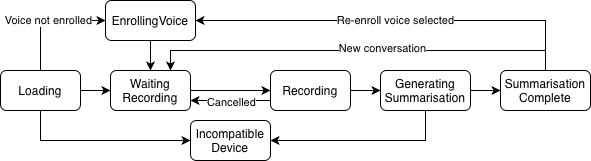

The diagram above was exported from draw.io. Its source (the exported page's mxGraphModel, read from the mxfile embedded in the PNG):
<mxGraphModel dx="1294" dy="910" grid="1" gridSize="10" guides="1" tooltips="1" connect="1" arrows="1" fold="1" page="1" pageScale="1" pageWidth="827" pageHeight="1169" math="0" shadow="0">
  <root>
    <mxCell id="0" />
    <mxCell id="1" parent="0" />
    <mxCell id="TFMZ_zXOoSQuRr472UKU-23" edge="1" parent="1" source="TFMZ_zXOoSQuRr472UKU-1" style="edgeStyle=orthogonalEdgeStyle;rounded=0;orthogonalLoop=1;jettySize=auto;html=1;exitX=0.5;exitY=1;exitDx=0;exitDy=0;entryX=0;entryY=0.5;entryDx=0;entryDy=0;" target="TFMZ_zXOoSQuRr472UKU-20">
      <mxGeometry relative="1" as="geometry" />
    </mxCell>
    <mxCell id="TFMZ_zXOoSQuRr472UKU-1" parent="1" style="rounded=1;whiteSpace=wrap;html=1;" value="Loading" vertex="1">
      <mxGeometry height="40" width="80" x="70" y="340" as="geometry" />
    </mxCell>
    <mxCell id="TFMZ_zXOoSQuRr472UKU-22" edge="1" parent="1" source="TFMZ_zXOoSQuRr472UKU-3" style="edgeStyle=orthogonalEdgeStyle;rounded=0;orthogonalLoop=1;jettySize=auto;html=1;exitX=0.5;exitY=1;exitDx=0;exitDy=0;entryX=1;entryY=0.5;entryDx=0;entryDy=0;" target="TFMZ_zXOoSQuRr472UKU-20">
      <mxGeometry relative="1" as="geometry" />
    </mxCell>
    <mxCell id="TFMZ_zXOoSQuRr472UKU-3" parent="1" style="rounded=1;whiteSpace=wrap;html=1;" value="Generating&lt;div&gt;Summarisation&lt;/div&gt;" vertex="1">
      <mxGeometry height="40" width="90" x="450" y="340" as="geometry" />
    </mxCell>
    <mxCell id="TFMZ_zXOoSQuRr472UKU-14" edge="1" parent="1" source="TFMZ_zXOoSQuRr472UKU-4" style="edgeStyle=orthogonalEdgeStyle;rounded=0;orthogonalLoop=1;jettySize=auto;html=1;exitX=0;exitY=0.75;exitDx=0;exitDy=0;entryX=1;entryY=0.75;entryDx=0;entryDy=0;" target="TFMZ_zXOoSQuRr472UKU-5">
      <mxGeometry relative="1" as="geometry" />
    </mxCell>
    <mxCell id="TFMZ_zXOoSQuRr472UKU-18" connectable="0" parent="TFMZ_zXOoSQuRr472UKU-14" style="edgeLabel;html=1;align=center;verticalAlign=middle;resizable=0;points=[];" value="&lt;div&gt;Cancelled&lt;br&gt;&lt;/div&gt;" vertex="1">
      <mxGeometry relative="1" x="0.35" y="1" as="geometry">
        <mxPoint x="14" as="offset" />
      </mxGeometry>
    </mxCell>
    <mxCell id="TFMZ_zXOoSQuRr472UKU-4" parent="1" style="rounded=1;whiteSpace=wrap;html=1;" value="Recording" vertex="1">
      <mxGeometry height="40" width="80" x="340" y="340" as="geometry" />
    </mxCell>
    <mxCell id="TFMZ_zXOoSQuRr472UKU-5" parent="1" style="rounded=1;whiteSpace=wrap;html=1;" value="Waiting&lt;div&gt;Recording&lt;/div&gt;" vertex="1">
      <mxGeometry height="40" width="80" x="180" y="340" as="geometry" />
    </mxCell>
    <mxCell id="TFMZ_zXOoSQuRr472UKU-6" edge="1" parent="1" source="TFMZ_zXOoSQuRr472UKU-1" style="endArrow=classic;html=1;rounded=0;exitX=1;exitY=0.5;exitDx=0;exitDy=0;entryX=0;entryY=0.5;entryDx=0;entryDy=0;" target="TFMZ_zXOoSQuRr472UKU-5" value="">
      <mxGeometry height="50" relative="1" width="50" as="geometry">
        <mxPoint x="390" y="490" as="sourcePoint" />
        <mxPoint x="440" y="440" as="targetPoint" />
      </mxGeometry>
    </mxCell>
    <mxCell id="TFMZ_zXOoSQuRr472UKU-7" edge="1" parent="1" source="TFMZ_zXOoSQuRr472UKU-5" style="endArrow=classic;html=1;rounded=0;exitX=1;exitY=0.5;exitDx=0;exitDy=0;entryX=0;entryY=0.5;entryDx=0;entryDy=0;" target="TFMZ_zXOoSQuRr472UKU-4" value="">
      <mxGeometry height="50" relative="1" width="50" as="geometry">
        <Array as="points" />
        <mxPoint x="220" y="380" as="sourcePoint" />
        <mxPoint x="250" y="380" as="targetPoint" />
      </mxGeometry>
    </mxCell>
    <mxCell id="TFMZ_zXOoSQuRr472UKU-8" edge="1" parent="1" source="TFMZ_zXOoSQuRr472UKU-4" style="endArrow=classic;html=1;rounded=0;exitX=1;exitY=0.5;exitDx=0;exitDy=0;entryX=0;entryY=0.5;entryDx=0;entryDy=0;" target="TFMZ_zXOoSQuRr472UKU-3" value="">
      <mxGeometry height="50" relative="1" width="50" as="geometry">
        <mxPoint x="360" y="350" as="sourcePoint" />
        <mxPoint x="390" y="350" as="targetPoint" />
      </mxGeometry>
    </mxCell>
    <mxCell id="TFMZ_zXOoSQuRr472UKU-15" edge="1" parent="1" source="TFMZ_zXOoSQuRr472UKU-9" style="edgeStyle=orthogonalEdgeStyle;rounded=0;orthogonalLoop=1;jettySize=auto;html=1;exitX=0.5;exitY=0;exitDx=0;exitDy=0;entryX=0.75;entryY=0;entryDx=0;entryDy=0;" target="TFMZ_zXOoSQuRr472UKU-5">
      <mxGeometry relative="1" as="geometry" />
    </mxCell>
    <mxCell id="TFMZ_zXOoSQuRr472UKU-19" connectable="0" parent="TFMZ_zXOoSQuRr472UKU-15" style="edgeLabel;html=1;align=center;verticalAlign=middle;resizable=0;points=[];" value="New conversation" vertex="1">
      <mxGeometry relative="1" x="-0.1133" y="-3" as="geometry">
        <mxPoint as="offset" />
      </mxGeometry>
    </mxCell>
    <mxCell id="TFMZ_zXOoSQuRr472UKU-16" edge="1" parent="1" source="TFMZ_zXOoSQuRr472UKU-9" style="edgeStyle=orthogonalEdgeStyle;rounded=0;orthogonalLoop=1;jettySize=auto;html=1;exitX=0.5;exitY=0;exitDx=0;exitDy=0;entryX=1;entryY=0.5;entryDx=0;entryDy=0;" target="TFMZ_zXOoSQuRr472UKU-11" value="Re-enroll voice selected">
      <mxGeometry relative="1" as="geometry" />
    </mxCell>
    <mxCell id="TFMZ_zXOoSQuRr472UKU-9" parent="1" style="rounded=1;whiteSpace=wrap;html=1;" value="Summarisation&lt;div&gt;Complete&lt;/div&gt;" vertex="1">
      <mxGeometry height="40" width="90" x="570" y="340" as="geometry" />
    </mxCell>
    <mxCell id="TFMZ_zXOoSQuRr472UKU-10" edge="1" parent="1" source="TFMZ_zXOoSQuRr472UKU-3" style="endArrow=classic;html=1;rounded=0;entryX=0;entryY=0.5;entryDx=0;entryDy=0;exitX=1;exitY=0.5;exitDx=0;exitDy=0;" target="TFMZ_zXOoSQuRr472UKU-9" value="">
      <mxGeometry height="50" relative="1" width="50" as="geometry">
        <mxPoint x="390" y="490" as="sourcePoint" />
        <mxPoint x="440" y="440" as="targetPoint" />
      </mxGeometry>
    </mxCell>
    <mxCell id="TFMZ_zXOoSQuRr472UKU-11" parent="1" style="rounded=1;whiteSpace=wrap;html=1;" value="EnrollingVoice" vertex="1">
      <mxGeometry height="40" width="90" x="175" y="270" as="geometry" />
    </mxCell>
    <mxCell id="TFMZ_zXOoSQuRr472UKU-12" edge="1" parent="1" source="TFMZ_zXOoSQuRr472UKU-1" style="endArrow=classic;html=1;rounded=0;exitX=0.5;exitY=0;exitDx=0;exitDy=0;entryX=0;entryY=0.5;entryDx=0;entryDy=0;" target="TFMZ_zXOoSQuRr472UKU-11" value="Voice not enrolled">
      <mxGeometry height="50" relative="1" width="50" as="geometry">
        <Array as="points">
          <mxPoint x="110" y="290" />
        </Array>
        <mxPoint x="390" y="490" as="sourcePoint" />
        <mxPoint x="440" y="440" as="targetPoint" />
      </mxGeometry>
    </mxCell>
    <mxCell id="TFMZ_zXOoSQuRr472UKU-13" edge="1" parent="1" source="TFMZ_zXOoSQuRr472UKU-11" style="endArrow=classic;html=1;rounded=0;exitX=0.5;exitY=1;exitDx=0;exitDy=0;entryX=0.5;entryY=0;entryDx=0;entryDy=0;" target="TFMZ_zXOoSQuRr472UKU-5" value="">
      <mxGeometry height="50" relative="1" width="50" as="geometry">
        <mxPoint x="180" y="370" as="sourcePoint" />
        <mxPoint x="245" y="310" as="targetPoint" />
      </mxGeometry>
    </mxCell>
    <mxCell id="TFMZ_zXOoSQuRr472UKU-20" parent="1" style="rounded=1;whiteSpace=wrap;html=1;" value="Incompatible&lt;div&gt;Device&lt;/div&gt;" vertex="1">
      <mxGeometry height="40" width="80" x="260" y="390" as="geometry" />
    </mxCell>
  </root>
</mxGraphModel>